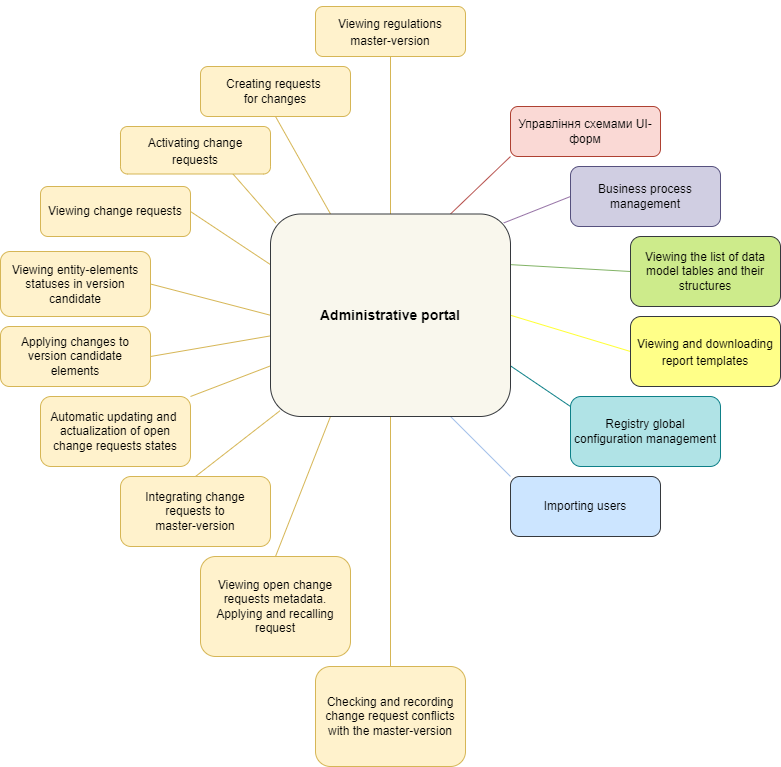

The diagram above was exported from draw.io. Its source (the exported page's mxGraphModel, read from the mxfile embedded in the PNG):
<mxGraphModel dx="1050" dy="1798" grid="1" gridSize="10" guides="1" tooltips="1" connect="1" arrows="1" fold="1" page="1" pageScale="1" pageWidth="827" pageHeight="1169" math="0" shadow="0">
  <root>
    <mxCell id="0" />
    <mxCell id="1" parent="0" />
    <mxCell id="2" style="edgeStyle=orthogonalEdgeStyle;rounded=0;orthogonalLoop=1;jettySize=auto;html=1;entryX=0.5;entryY=1;entryDx=0;entryDy=0;fontSize=14;endArrow=none;endFill=0;fillColor=#fff2cc;strokeColor=#d6b656;" parent="1" source="18" target="21" edge="1">
      <mxGeometry relative="1" as="geometry" />
    </mxCell>
    <mxCell id="3" style="rounded=0;orthogonalLoop=1;jettySize=auto;html=1;exitX=0.75;exitY=0;exitDx=0;exitDy=0;entryX=0;entryY=1;entryDx=0;entryDy=0;fontSize=14;endArrow=none;endFill=0;fillColor=#f8cecc;strokeColor=#b85450;" parent="1" source="18" target="30" edge="1">
      <mxGeometry relative="1" as="geometry" />
    </mxCell>
    <mxCell id="4" style="edgeStyle=none;rounded=0;orthogonalLoop=1;jettySize=auto;html=1;exitX=0.972;exitY=0.044;exitDx=0;exitDy=0;entryX=0;entryY=0.5;entryDx=0;entryDy=0;fontSize=14;endArrow=none;endFill=0;exitPerimeter=0;fillColor=#e1d5e7;strokeColor=#9673a6;" parent="1" source="18" target="31" edge="1">
      <mxGeometry relative="1" as="geometry" />
    </mxCell>
    <mxCell id="5" style="edgeStyle=none;rounded=0;orthogonalLoop=1;jettySize=auto;html=1;exitX=1;exitY=0.5;exitDx=0;exitDy=0;entryX=0;entryY=0.5;entryDx=0;entryDy=0;fontSize=14;endArrow=none;endFill=0;fillColor=#ffff88;strokeColor=#FFFF33;" parent="1" source="18" target="34" edge="1">
      <mxGeometry relative="1" as="geometry" />
    </mxCell>
    <mxCell id="6" style="edgeStyle=none;rounded=0;orthogonalLoop=1;jettySize=auto;html=1;exitX=1;exitY=0.75;exitDx=0;exitDy=0;fontSize=14;endArrow=none;endFill=0;fillColor=#b0e3e6;strokeColor=#0e8088;" parent="1" source="18" edge="1">
      <mxGeometry relative="1" as="geometry">
        <mxPoint x="780" y="390" as="targetPoint" />
      </mxGeometry>
    </mxCell>
    <mxCell id="7" style="edgeStyle=none;rounded=0;orthogonalLoop=1;jettySize=auto;html=1;exitX=0.75;exitY=1;exitDx=0;exitDy=0;entryX=0;entryY=0;entryDx=0;entryDy=0;fontSize=14;endArrow=none;endFill=0;fillColor=#cce5ff;strokeColor=#A9C4EB;" parent="1" source="18" target="20" edge="1">
      <mxGeometry relative="1" as="geometry" />
    </mxCell>
    <mxCell id="8" style="edgeStyle=none;rounded=0;orthogonalLoop=1;jettySize=auto;html=1;exitX=1;exitY=0.25;exitDx=0;exitDy=0;entryX=0;entryY=0.5;entryDx=0;entryDy=0;fontSize=14;endArrow=none;endFill=0;fillColor=#d5e8d4;strokeColor=#82b366;" parent="1" source="18" target="32" edge="1">
      <mxGeometry relative="1" as="geometry" />
    </mxCell>
    <mxCell id="9" style="edgeStyle=none;rounded=0;orthogonalLoop=1;jettySize=auto;html=1;exitX=0.5;exitY=1;exitDx=0;exitDy=0;entryX=0.5;entryY=0;entryDx=0;entryDy=0;fontSize=14;endArrow=none;endFill=0;fillColor=#fff2cc;strokeColor=#d6b656;" parent="1" source="18" target="29" edge="1">
      <mxGeometry relative="1" as="geometry" />
    </mxCell>
    <mxCell id="10" style="edgeStyle=none;rounded=0;orthogonalLoop=1;jettySize=auto;html=1;exitX=0.25;exitY=1;exitDx=0;exitDy=0;entryX=0.5;entryY=0;entryDx=0;entryDy=0;fontSize=14;endArrow=none;endFill=0;fillColor=#fff2cc;strokeColor=#d6b656;" parent="1" source="18" target="28" edge="1">
      <mxGeometry relative="1" as="geometry" />
    </mxCell>
    <mxCell id="11" style="edgeStyle=none;rounded=0;orthogonalLoop=1;jettySize=auto;html=1;exitX=0.039;exitY=0.972;exitDx=0;exitDy=0;entryX=0.5;entryY=0;entryDx=0;entryDy=0;fontSize=14;endArrow=none;endFill=0;exitPerimeter=0;fillColor=#fff2cc;strokeColor=#d6b656;" parent="1" source="18" target="27" edge="1">
      <mxGeometry relative="1" as="geometry" />
    </mxCell>
    <mxCell id="12" style="edgeStyle=none;rounded=0;orthogonalLoop=1;jettySize=auto;html=1;exitX=0;exitY=0.75;exitDx=0;exitDy=0;entryX=1;entryY=0;entryDx=0;entryDy=0;fontSize=14;endArrow=none;endFill=0;fillColor=#fff2cc;strokeColor=#d6b656;" parent="1" source="18" target="26" edge="1">
      <mxGeometry relative="1" as="geometry" />
    </mxCell>
    <mxCell id="13" style="edgeStyle=none;rounded=0;orthogonalLoop=1;jettySize=auto;html=1;entryX=1;entryY=0.5;entryDx=0;entryDy=0;fontSize=14;endArrow=none;endFill=0;fillColor=#fff2cc;strokeColor=#d6b656;" parent="1" source="18" target="25" edge="1">
      <mxGeometry relative="1" as="geometry" />
    </mxCell>
    <mxCell id="14" style="edgeStyle=none;rounded=0;orthogonalLoop=1;jettySize=auto;html=1;exitX=0;exitY=0.5;exitDx=0;exitDy=0;entryX=1;entryY=0.5;entryDx=0;entryDy=0;fontSize=14;endArrow=none;endFill=0;fillColor=#fff2cc;strokeColor=#d6b656;" parent="1" source="18" target="22" edge="1">
      <mxGeometry relative="1" as="geometry" />
    </mxCell>
    <mxCell id="15" style="edgeStyle=none;rounded=0;orthogonalLoop=1;jettySize=auto;html=1;exitX=0;exitY=0.25;exitDx=0;exitDy=0;entryX=1;entryY=0.5;entryDx=0;entryDy=0;fontSize=14;endArrow=none;endFill=0;fillColor=#fff2cc;strokeColor=#d6b656;" parent="1" source="18" target="19" edge="1">
      <mxGeometry relative="1" as="geometry" />
    </mxCell>
    <mxCell id="16" style="edgeStyle=none;rounded=0;orthogonalLoop=1;jettySize=auto;html=1;exitX=0.022;exitY=0.044;exitDx=0;exitDy=0;entryX=0.75;entryY=1;entryDx=0;entryDy=0;fontSize=14;endArrow=none;endFill=0;exitPerimeter=0;fillColor=#fff2cc;strokeColor=#d6b656;" parent="1" source="18" target="24" edge="1">
      <mxGeometry relative="1" as="geometry" />
    </mxCell>
    <mxCell id="17" style="edgeStyle=none;rounded=0;orthogonalLoop=1;jettySize=auto;html=1;exitX=0.25;exitY=0;exitDx=0;exitDy=0;entryX=0.5;entryY=1;entryDx=0;entryDy=0;fontSize=14;endArrow=none;endFill=0;fillColor=#fff2cc;strokeColor=#d6b656;" parent="1" source="18" target="23" edge="1">
      <mxGeometry relative="1" as="geometry" />
    </mxCell>
    <mxCell id="18" value="&lt;font style=&quot;font-size: 14px&quot;&gt;&lt;b&gt;Administrative portal&lt;/b&gt;&lt;/font&gt;" style="rounded=1;whiteSpace=wrap;html=1;fillColor=#f9f7ed;strokeColor=#36393d;" parent="1" vertex="1">
      <mxGeometry x="480" y="197.5" width="240" height="202.5" as="geometry" />
    </mxCell>
    <mxCell id="19" value="Viewing change requests" style="rounded=1;whiteSpace=wrap;html=1;fillColor=#fff2cc;strokeColor=#d6b656;" parent="1" vertex="1">
      <mxGeometry x="250" y="170" width="150" height="50" as="geometry" />
    </mxCell>
    <mxCell id="20" value="Importing users" style="rounded=1;whiteSpace=wrap;html=1;fillColor=#cce5ff;strokeColor=#36393d;" parent="1" vertex="1">
      <mxGeometry x="720" y="460" width="150" height="60" as="geometry" />
    </mxCell>
    <mxCell id="21" value="&lt;h3&gt;&lt;a name=&quot;_Toc115708263&quot; style=&quot;font-size: 12px&quot;&gt;&lt;span lang=&quot;UK&quot;&gt;&lt;span style=&quot;font-weight: normal&quot;&gt;Viewing regulations &lt;br&gt;master-version&lt;br&gt;&lt;/span&gt;&lt;/span&gt;&lt;/a&gt;&lt;/h3&gt;" style="rounded=1;whiteSpace=wrap;html=1;fillColor=#fff2cc;strokeColor=#d6b656;" parent="1" vertex="1">
      <mxGeometry x="525" y="-10" width="150" height="50" as="geometry" />
    </mxCell>
    <mxCell id="22" value="Viewing entity-elements&lt;br&gt;statuses in version&lt;br&gt;candidate" style="rounded=1;whiteSpace=wrap;html=1;fillColor=#fff2cc;strokeColor=#d6b656;" parent="1" vertex="1">
      <mxGeometry x="210" y="235" width="150" height="65" as="geometry" />
    </mxCell>
    <mxCell id="23" value="&lt;span lang=&quot;UK&quot;&gt;Creating requests&amp;nbsp;&lt;br&gt;for changes&lt;br&gt;&lt;/span&gt;" style="whiteSpace=wrap;html=1;fillColor=#fff2cc;strokeColor=#d6b656;rounded=1;" parent="1" vertex="1">
      <mxGeometry x="410" y="50" width="150" height="50" as="geometry" />
    </mxCell>
    <mxCell id="24" value="&lt;h3&gt;&lt;a name=&quot;_Toc115708266&quot; style=&quot;font-size: 12px&quot;&gt;&lt;span lang=&quot;UK&quot;&gt;&lt;span style=&quot;font-weight: normal&quot;&gt;Activating change&lt;br&gt;&lt;/span&gt;&lt;span style=&quot;font-weight: normal;&quot;&gt;requests&lt;/span&gt;&lt;/span&gt;&lt;/a&gt;&lt;/h3&gt;" style="whiteSpace=wrap;html=1;fillColor=#fff2cc;strokeColor=#d6b656;rounded=1;" parent="1" vertex="1">
      <mxGeometry x="330" y="110" width="150" height="47.5" as="geometry" />
    </mxCell>
    <mxCell id="25" value="&lt;span lang=&quot;UK&quot;&gt;Applying changes to&lt;br&gt;version candidate&lt;br&gt;elements&lt;br&gt;&lt;/span&gt;" style="whiteSpace=wrap;html=1;fillColor=#fff2cc;strokeColor=#d6b656;rounded=1;" parent="1" vertex="1">
      <mxGeometry x="210" y="310" width="150" height="60" as="geometry" />
    </mxCell>
    <mxCell id="26" value="&lt;span lang=&quot;UK&quot;&gt;Automatic updating and&amp;nbsp;&lt;br&gt;actualization of open&lt;br&gt;change requests states&lt;br&gt;&lt;/span&gt;" style="whiteSpace=wrap;html=1;fillColor=#fff2cc;strokeColor=#d6b656;rounded=1;" parent="1" vertex="1">
      <mxGeometry x="250" y="380" width="150" height="70" as="geometry" />
    </mxCell>
    <mxCell id="27" value="&lt;span lang=&quot;UK&quot;&gt;Integrating change &lt;br&gt;requests to &lt;br&gt;master-version&lt;/span&gt;" style="whiteSpace=wrap;html=1;fillColor=#fff2cc;strokeColor=#d6b656;rounded=1;" parent="1" vertex="1">
      <mxGeometry x="330" y="460" width="150" height="70" as="geometry" />
    </mxCell>
    <mxCell id="28" value="&lt;div&gt;Viewing open change requests metadata. Applying and recalling request&lt;/div&gt;" style="whiteSpace=wrap;html=1;fillColor=#fff2cc;strokeColor=#d6b656;rounded=1;" parent="1" vertex="1">
      <mxGeometry x="410" y="540" width="150" height="100" as="geometry" />
    </mxCell>
    <mxCell id="29" value="Checking and recording change request conflicts with the master-version" style="whiteSpace=wrap;html=1;fillColor=#fff2cc;strokeColor=#d6b656;rounded=1;" parent="1" vertex="1">
      <mxGeometry x="525" y="650" width="150" height="100" as="geometry" />
    </mxCell>
    <mxCell id="30" value="&lt;a name=&quot;_Toc115708272&quot;&gt;&lt;span lang=&quot;UK&quot;&gt;Управління&lt;/span&gt;&lt;span lang=&quot;UK&quot;&gt; схемами UI-форм&lt;br&gt;&lt;/span&gt;&lt;/a&gt;" style="rounded=1;whiteSpace=wrap;html=1;fillColor=#fad9d5;strokeColor=#ae4132;" parent="1" vertex="1">
      <mxGeometry x="720" y="90" width="150" height="50" as="geometry" />
    </mxCell>
    <mxCell id="31" value="&lt;a name=&quot;_Toc115708273&quot;&gt;&lt;span lang=&quot;UK&quot;&gt;Business process management&lt;br&gt;&lt;/span&gt;&lt;/a&gt;" style="rounded=1;whiteSpace=wrap;html=1;fillColor=#d0cee2;strokeColor=#56517e;" parent="1" vertex="1">
      <mxGeometry x="780" y="150" width="150" height="60" as="geometry" />
    </mxCell>
    <mxCell id="32" value="Viewing the list of data model tables and their structures" style="rounded=1;whiteSpace=wrap;html=1;fillColor=#cdeb8b;strokeColor=#36393d;" parent="1" vertex="1">
      <mxGeometry x="840" y="220" width="150" height="70" as="geometry" />
    </mxCell>
    <mxCell id="33" value="Registry global configuration management" style="rounded=1;whiteSpace=wrap;html=1;fillColor=#b0e3e6;strokeColor=#0e8088;" parent="1" vertex="1">
      <mxGeometry x="780" y="380" width="150" height="70" as="geometry" />
    </mxCell>
    <mxCell id="34" value="&lt;h3&gt;&lt;span style=&quot;font-size: 12px&quot;&gt;&lt;span lang=&quot;UK&quot;&gt;&lt;span style=&quot;font-weight: normal&quot;&gt;Viewing and downloading report templates&lt;/span&gt;&lt;/span&gt;&lt;/span&gt;&lt;/h3&gt;" style="rounded=1;whiteSpace=wrap;html=1;fillColor=#ffff88;strokeColor=#36393d;" parent="1" vertex="1">
      <mxGeometry x="840" y="300" width="150" height="70" as="geometry" />
    </mxCell>
  </root>
</mxGraphModel>